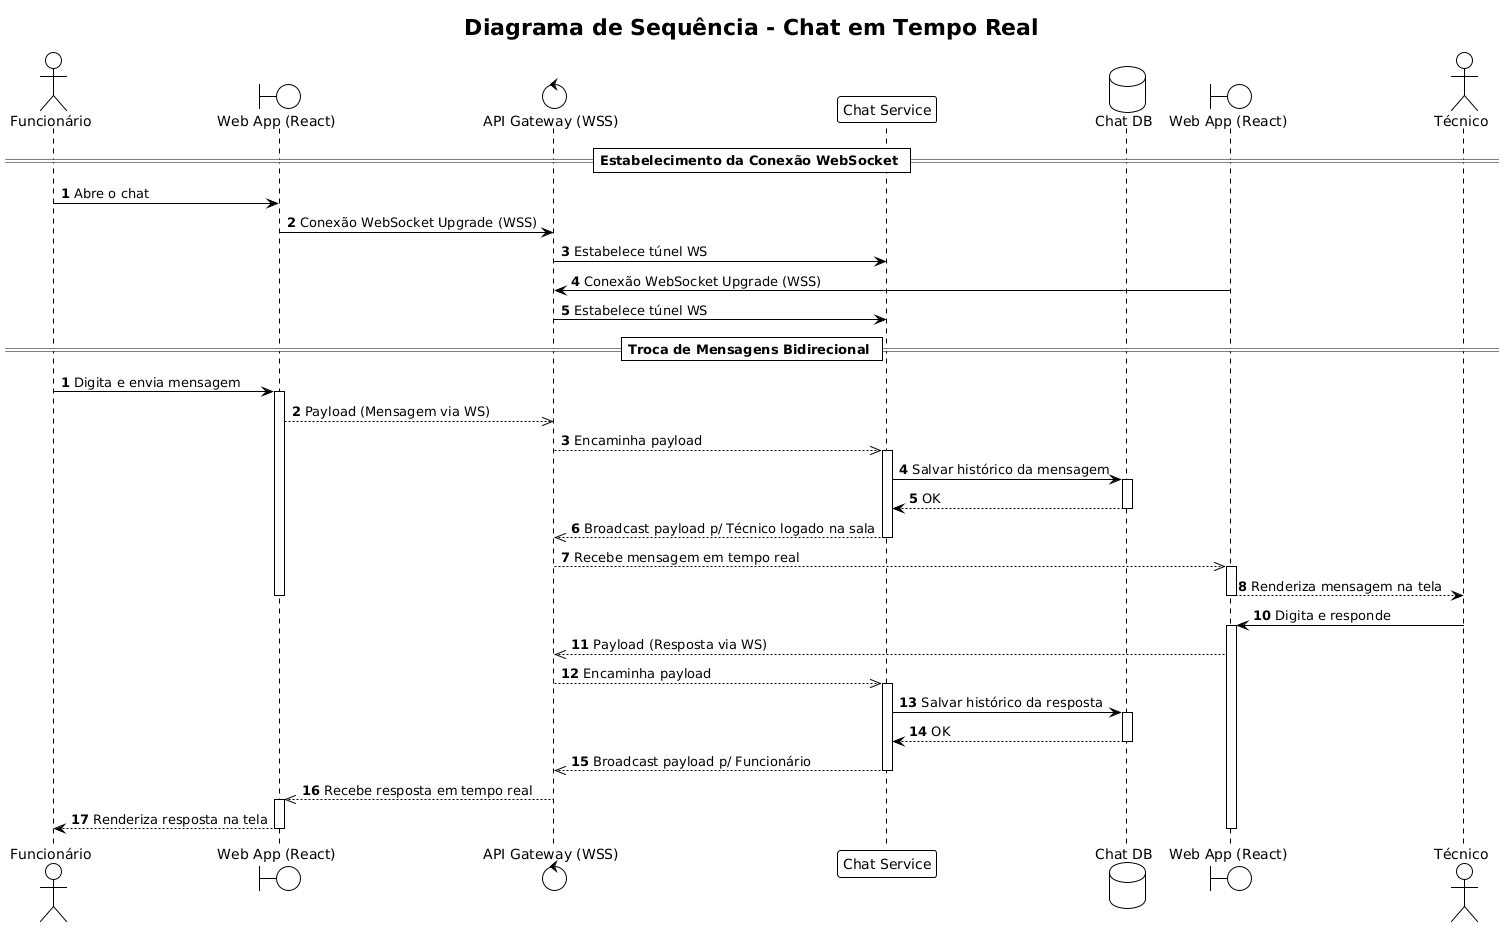

The diagram above was rendered by PlantUML. Its source (embedded in the PNG):
@startuml
!theme plain
skinparam defaultFontName Arial

title Diagrama de Sequência - Chat em Tempo Real

actor "Funcionário" as Usuario
boundary "Web App (React)" as Web
control "API Gateway (WSS)" as Gateway
participant "Chat Service" as Chat
database "Chat DB" as DB
boundary "Web App (React)" as WebTec
actor "Técnico" as Tecnico

autonumber
== Estabelecimento da Conexão WebSocket ==
Usuario -> Web : Abre o chat
Web -> Gateway : Conexão WebSocket Upgrade (WSS)
Gateway -> Chat : Estabelece túnel WS
WebTec -> Gateway : Conexão WebSocket Upgrade (WSS)
Gateway -> Chat : Estabelece túnel WS

== Troca de Mensagens Bidirecional ==
autonumber 1
Usuario -> Web : Digita e envia mensagem
activate Web
Web -->> Gateway : Payload (Mensagem via WS)
Gateway -->> Chat : Encaminha payload
activate Chat

Chat -> DB : Salvar histórico da mensagem
activate DB
DB --> Chat : OK
deactivate DB

Chat -->> Gateway : Broadcast payload p/ Técnico logado na sala
deactivate Chat
Gateway -->> WebTec : Recebe mensagem em tempo real
activate WebTec
WebTec --> Tecnico : Renderiza mensagem na tela
deactivate WebTec
deactivate Web

autonumber 10
Tecnico -> WebTec : Digita e responde
activate WebTec
WebTec -->> Gateway : Payload (Resposta via WS)
Gateway -->> Chat : Encaminha payload
activate Chat

Chat -> DB : Salvar histórico da resposta
activate DB
DB --> Chat : OK
deactivate DB

Chat -->> Gateway : Broadcast payload p/ Funcionário
deactivate Chat
Gateway -->> Web : Recebe resposta em tempo real
activate Web
Web --> Usuario : Renderiza resposta na tela
deactivate Web
deactivate WebTec
@enduml